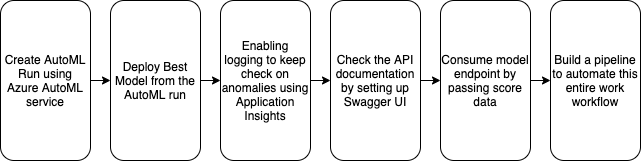

The diagram above was exported from draw.io. Its source (the exported page's mxGraphModel, read from the mxfile embedded in the PNG):
<mxGraphModel dx="1426" dy="769" grid="1" gridSize="10" guides="1" tooltips="1" connect="1" arrows="1" fold="1" page="1" pageScale="1" pageWidth="827" pageHeight="1169" math="0" shadow="0">
  <root>
    <mxCell id="WIyWlLk6GJQsqaUBKTNV-0" />
    <mxCell id="WIyWlLk6GJQsqaUBKTNV-1" parent="WIyWlLk6GJQsqaUBKTNV-0" />
    <mxCell id="2Y6PX7-h8eBLmgjXfh9F-4" style="edgeStyle=orthogonalEdgeStyle;rounded=0;orthogonalLoop=1;jettySize=auto;html=1;exitX=1;exitY=0.5;exitDx=0;exitDy=0;entryX=0;entryY=0.5;entryDx=0;entryDy=0;" edge="1" parent="WIyWlLk6GJQsqaUBKTNV-1" source="WIyWlLk6GJQsqaUBKTNV-3" target="2Y6PX7-h8eBLmgjXfh9F-1">
      <mxGeometry relative="1" as="geometry" />
    </mxCell>
    <mxCell id="WIyWlLk6GJQsqaUBKTNV-3" value="Create&amp;nbsp;AutoML Run using Azure AutoML service" style="rounded=1;whiteSpace=wrap;html=1;fontSize=12;glass=0;strokeWidth=1;shadow=0;" parent="WIyWlLk6GJQsqaUBKTNV-1" vertex="1">
      <mxGeometry x="90" y="210" width="90" height="160" as="geometry" />
    </mxCell>
    <mxCell id="2Y6PX7-h8eBLmgjXfh9F-5" style="edgeStyle=orthogonalEdgeStyle;rounded=0;orthogonalLoop=1;jettySize=auto;html=1;exitX=1;exitY=0.5;exitDx=0;exitDy=0;entryX=0;entryY=0.5;entryDx=0;entryDy=0;" edge="1" parent="WIyWlLk6GJQsqaUBKTNV-1" source="2Y6PX7-h8eBLmgjXfh9F-1" target="2Y6PX7-h8eBLmgjXfh9F-2">
      <mxGeometry relative="1" as="geometry" />
    </mxCell>
    <mxCell id="2Y6PX7-h8eBLmgjXfh9F-1" value="Deploy Best Model from the AutoML run" style="rounded=1;whiteSpace=wrap;html=1;fontSize=12;glass=0;strokeWidth=1;shadow=0;" vertex="1" parent="WIyWlLk6GJQsqaUBKTNV-1">
      <mxGeometry x="200" y="210" width="90" height="160" as="geometry" />
    </mxCell>
    <mxCell id="2Y6PX7-h8eBLmgjXfh9F-7" style="edgeStyle=orthogonalEdgeStyle;rounded=0;orthogonalLoop=1;jettySize=auto;html=1;exitX=1;exitY=0.5;exitDx=0;exitDy=0;entryX=0;entryY=0.5;entryDx=0;entryDy=0;" edge="1" parent="WIyWlLk6GJQsqaUBKTNV-1" source="2Y6PX7-h8eBLmgjXfh9F-2" target="2Y6PX7-h8eBLmgjXfh9F-6">
      <mxGeometry relative="1" as="geometry" />
    </mxCell>
    <mxCell id="2Y6PX7-h8eBLmgjXfh9F-2" value="Enabling logging to keep check on anomalies using Application Insights" style="rounded=1;whiteSpace=wrap;html=1;fontSize=12;glass=0;strokeWidth=1;shadow=0;" vertex="1" parent="WIyWlLk6GJQsqaUBKTNV-1">
      <mxGeometry x="310" y="210" width="90" height="160" as="geometry" />
    </mxCell>
    <mxCell id="2Y6PX7-h8eBLmgjXfh9F-9" style="edgeStyle=orthogonalEdgeStyle;rounded=0;orthogonalLoop=1;jettySize=auto;html=1;exitX=1;exitY=0.5;exitDx=0;exitDy=0;entryX=0;entryY=0.5;entryDx=0;entryDy=0;" edge="1" parent="WIyWlLk6GJQsqaUBKTNV-1" source="2Y6PX7-h8eBLmgjXfh9F-6" target="2Y6PX7-h8eBLmgjXfh9F-8">
      <mxGeometry relative="1" as="geometry" />
    </mxCell>
    <mxCell id="2Y6PX7-h8eBLmgjXfh9F-6" value="Check the API documentation by setting up Swagger UI" style="rounded=1;whiteSpace=wrap;html=1;fontSize=12;glass=0;strokeWidth=1;shadow=0;" vertex="1" parent="WIyWlLk6GJQsqaUBKTNV-1">
      <mxGeometry x="420" y="210" width="90" height="160" as="geometry" />
    </mxCell>
    <mxCell id="2Y6PX7-h8eBLmgjXfh9F-11" style="edgeStyle=orthogonalEdgeStyle;rounded=0;orthogonalLoop=1;jettySize=auto;html=1;exitX=1;exitY=0.5;exitDx=0;exitDy=0;entryX=0;entryY=0.5;entryDx=0;entryDy=0;" edge="1" parent="WIyWlLk6GJQsqaUBKTNV-1" source="2Y6PX7-h8eBLmgjXfh9F-8" target="2Y6PX7-h8eBLmgjXfh9F-10">
      <mxGeometry relative="1" as="geometry" />
    </mxCell>
    <mxCell id="2Y6PX7-h8eBLmgjXfh9F-8" value="Consume model endpoint by passing score data" style="rounded=1;whiteSpace=wrap;html=1;fontSize=12;glass=0;strokeWidth=1;shadow=0;" vertex="1" parent="WIyWlLk6GJQsqaUBKTNV-1">
      <mxGeometry x="530" y="210" width="90" height="160" as="geometry" />
    </mxCell>
    <mxCell id="2Y6PX7-h8eBLmgjXfh9F-10" value="Build a pipeline to automate this entire work workflow" style="rounded=1;whiteSpace=wrap;html=1;fontSize=12;glass=0;strokeWidth=1;shadow=0;" vertex="1" parent="WIyWlLk6GJQsqaUBKTNV-1">
      <mxGeometry x="640" y="210" width="90" height="160" as="geometry" />
    </mxCell>
  </root>
</mxGraphModel>